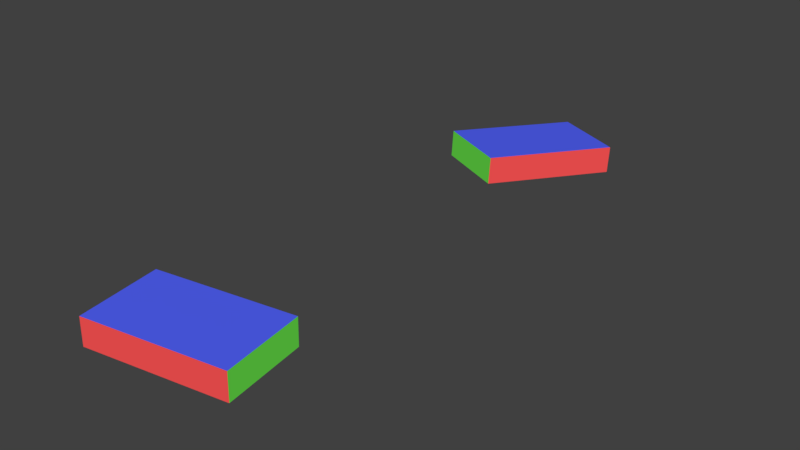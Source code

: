# Source: Chordata_Armature.blend  (saved by Blender 2.77.0; exported with 4.5.12 LTS)
import bpy
from mathutils import Matrix  # noqa: F401  (used for matrix-valued properties, if any)

bpy.ops.wm.read_factory_settings(use_empty=True)
scene = bpy.context.scene
scene.name = 'Scene'

# ---- collections
col_collection_1 = bpy.data.collections.new('Collection 1'); scene.collection.children.link(col_collection_1)

# ---- materials (node trees are filled in below, after node groups)
mat_red = bpy.data.materials.new('RED')
mat_red.alpha_threshold = 0.0
mat_red.use_transparent_shadow = False
mat_red.diffuse_color = (1.0, 0.08943, 0.08943, 1.0)
mat_red.roughness = 0.5
mat_red.line_color = (0.0, 0.0, 0.0, 1.0)
mat_green = bpy.data.materials.new('GREEN')
mat_green.alpha_threshold = 0.0
mat_green.use_transparent_shadow = False
mat_green.diffuse_color = (0.1801, 1.0, 0.08943, 1.0)
mat_green.roughness = 0.5
mat_green.line_color = (0.0, 0.0, 0.0, 1.0)
mat_blue = bpy.data.materials.new('BLUE')
mat_blue.alpha_threshold = 0.0
mat_blue.use_transparent_shadow = False
mat_blue.diffuse_color = (0.08943, 0.1302, 1.0, 1.0)
mat_blue.roughness = 0.5
mat_blue.line_color = (0.0, 0.0, 0.0, 1.0)

# ---- material node trees

# ---- world
world_world = bpy.data.worlds.new('World'); scene.world = world_world
world_world.color = (0.05088, 0.05088, 0.05088)
world_world.use_sun_shadow = False
world_world.sun_shadow_jitter_overblur = 0.0
world_world.cycles.sampling_method = 'MANUAL'

# ---- meshes
me_cube_001 = bpy.data.meshes.new('Cube.001')
me_cube_001.from_pydata([(1.006, 1.643, -0.3201), (1.006, -1.643, -0.3201), (-1.006, -1.643, -0.3201), (-1.006, 1.644, -0.3201), (1.006, 1.643, 0.3201), (1.006, -1.644, 0.3201), (-1.006, -1.643, 0.3201), (-1.006, 1.643, 0.3201)], [], [(0, 1, 2, 3), (4, 7, 6, 5), (0, 4, 5, 1), (1, 5, 6, 2), (2, 6, 7, 3), (4, 0, 3, 7)])
me_cube_001.polygons.foreach_set('material_index', [2, 2, 0, 1, 0, 1])
me_cube_001.materials.append(mat_red)
me_cube_001.materials.append(mat_green)
me_cube_001.materials.append(mat_blue)
me_cube_001.use_remesh_preserve_volume = False
me_cube_001.use_remesh_preserve_attributes = False
me_cube_001.use_mirror_vertex_groups = False
me_cube_001.update()
me_cube = bpy.data.meshes.new('Cube')
me_cube.from_pydata([(1.006, 1.643, -0.3201), (1.006, -1.643, -0.3201), (-1.006, -1.643, -0.3201), (-1.006, 1.644, -0.3201), (1.006, 1.643, 0.3201), (1.006, -1.644, 0.3201), (-1.006, -1.643, 0.3201), (-1.006, 1.643, 0.3201)], [], [(0, 1, 2, 3), (4, 7, 6, 5), (0, 4, 5, 1), (1, 5, 6, 2), (2, 6, 7, 3), (4, 0, 3, 7)])
me_cube.polygons.foreach_set('material_index', [2, 2, 0, 1, 0, 1])
me_cube.materials.append(mat_red)
me_cube.materials.append(mat_green)
me_cube.materials.append(mat_blue)
me_cube.use_remesh_preserve_volume = False
me_cube.use_remesh_preserve_attributes = False
me_cube.use_mirror_vertex_groups = False
me_cube.update()
arm_armature = bpy.data.armatures.new('Armature')  # bones are not reproduced

# ---- objects
ob_l_hand = bpy.data.objects.new('l-hand', me_cube_001)
ob_chordata = bpy.data.objects.new('Chordata', arm_armature)
ob_l_forarm = bpy.data.objects.new('l-forarm', me_cube)

# ---- transforms, parenting, visibility, modifiers, constraints
ob_l_hand.location = (-3.922, 2.962, 0.8301)
ob_l_hand.rotation_mode = 'QUATERNION'
ob_l_hand.rotation_quaternion = (0.9709, -0.04407, -0.008316, -0.2362)
ob_l_hand.scale = (0.1365, 0.1365, 0.1365)
ob_l_hand.lock_rotations_4d = False
ob_l_hand.empty_display_type = 'ARROWS'
ob_l_hand.lineart.crease_threshold = 0.0
ob_chordata.location = (-2.769, 1.33, 0.5044)
ob_chordata.lineart.crease_threshold = 0.0
ob_l_forarm.location = (-3.905, 1.459, 0.8561)
ob_l_forarm.rotation_mode = 'QUATERNION'
ob_l_forarm.rotation_quaternion = (0.7637, -0.007699, -0.002562, -0.6458)
ob_l_forarm.scale = (0.1365, 0.1365, 0.1365)
ob_l_forarm.lock_rotations_4d = False
ob_l_forarm.empty_display_type = 'ARROWS'
ob_l_forarm.lineart.crease_threshold = 0.0

# ---- collection membership
col_collection_1.objects.link(ob_l_hand)
col_collection_1.objects.link(ob_chordata)
col_collection_1.objects.link(ob_l_forarm)

# ---- scene / render settings (as saved in the file)
scene.frame_start = 1; scene.frame_end = 250; scene.frame_set(1)
scene.render.engine = 'BLENDER_EEVEE_NEXT'
scene.render.resolution_percentage = 50
scene.render.dither_intensity = 0.0
scene.cycles.use_denoising = False
scene.cycles.samples = 128
scene.cycles.sampling_pattern = 'TABULATED_SOBOL'
scene.cycles.light_sampling_threshold = 0.0
scene.cycles.use_adaptive_sampling = False
scene.cycles.use_light_tree = False
scene.cycles.blur_glossy = 0.0
scene.cycles.sample_clamp_indirect = 0.0
scene.view_settings.view_transform = 'Standard'
bpy.context.view_layer.update()

# ---- added for rendering (the .blend has no active camera and no usable light): camera, sun
cam_auto = bpy.data.cameras.new('AutoCamera')
cam_auto.lens = 50.0
cam_auto.sensor_width = 36.0
cam_auto.clip_end = 1000.0
ob_auto_camera = bpy.data.objects.new('AutoCamera', cam_auto)
scene.collection.objects.link(ob_auto_camera)
ob_auto_camera.location = (-2.04813, 0.0282133, 2.31898)
ob_auto_camera.rotation_euler = (1.09748, -7.21219e-08, 0.694738)
scene.camera = ob_auto_camera
light_auto_sun = bpy.data.lights.new('AutoSun', 'SUN')
light_auto_sun.energy = 3.0
light_auto_sun.angle = 0.0523599
ob_auto_sun = bpy.data.objects.new('AutoSun', light_auto_sun)
scene.collection.objects.link(ob_auto_sun)
ob_auto_sun.rotation_euler = (0.872665, 0.174533, 0.523599)
bpy.context.view_layer.update()
